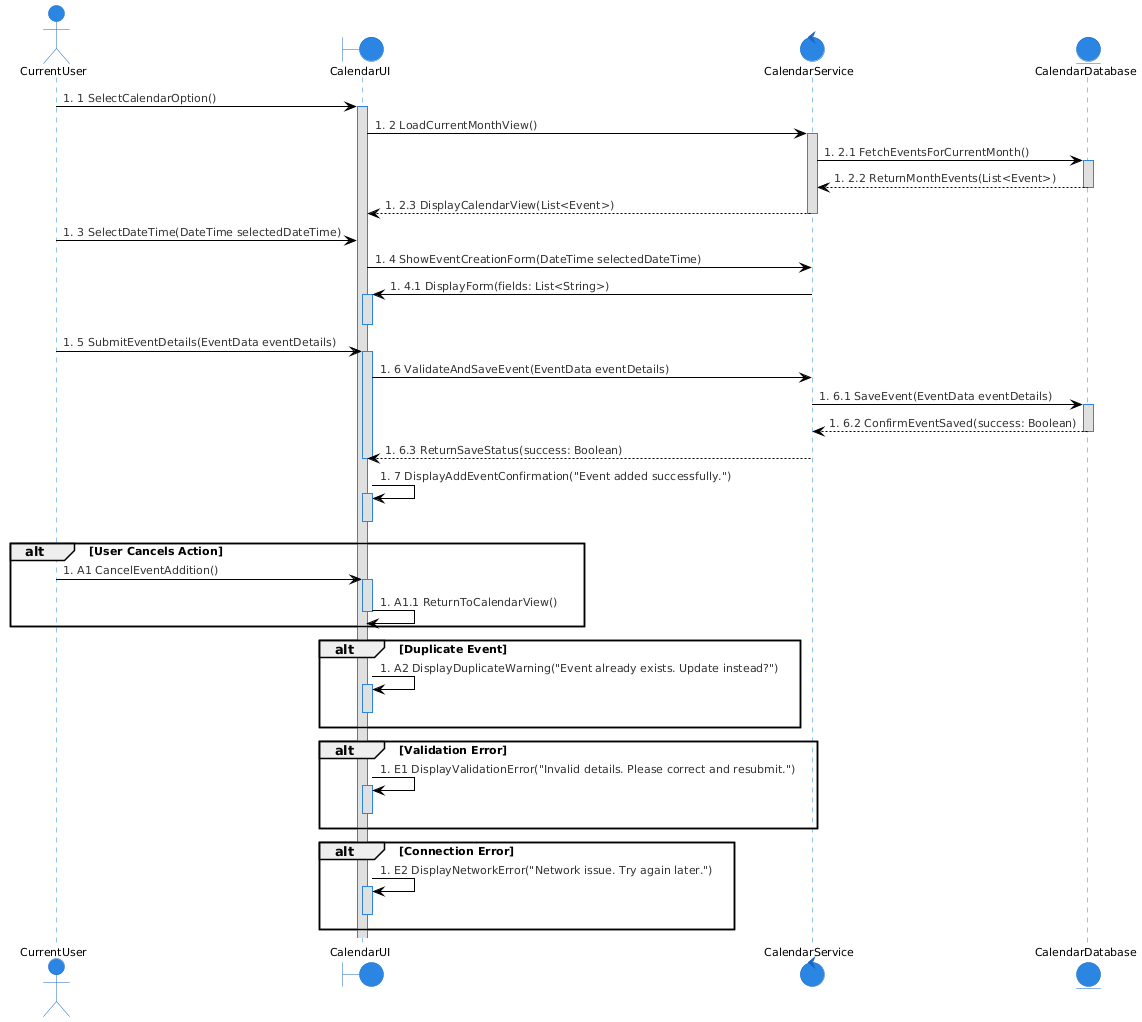

The diagram above was rendered by PlantUML. Its source (embedded in the PNG):
@startuml
!theme reddress-lightblue

actor CurrentUser as User
boundary CalendarUI
control CalendarService
entity CalendarDatabase

' #1 User selects the “Calendar” option to view the calendar
User -> CalendarUI: #1 SelectCalendarOption()
activate CalendarUI

' #2 System displays the calendar interface with the current month and existing events
CalendarUI -> CalendarService: #2 LoadCurrentMonthView()
activate CalendarService
CalendarService -> CalendarDatabase: #2.1 FetchEventsForCurrentMonth()
activate CalendarDatabase
CalendarDatabase --> CalendarService: #2.2 ReturnMonthEvents(List<Event>)
deactivate CalendarDatabase
CalendarService --> CalendarUI: #2.3 DisplayCalendarView(List<Event>)
deactivate CalendarService

' #3 User selects a specific date and time to add a new event
User -> CalendarUI: #3 SelectDateTime(DateTime selectedDateTime)

' #4 System displays a form for entering event details
CalendarUI -> CalendarService: #4 ShowEventCreationForm(DateTime selectedDateTime)
CalendarService -> CalendarUI: #4.1 DisplayForm(fields: List<String>)
activate CalendarUI
deactivate CalendarUI

' #5 User completes the form and submits the event details
User -> CalendarUI: #5 SubmitEventDetails(EventData eventDetails)
activate CalendarUI

' #6 System validates and saves the event to the database
CalendarUI -> CalendarService: #6 ValidateAndSaveEvent(EventData eventDetails)
CalendarService -> CalendarDatabase: #6.1 SaveEvent(EventData eventDetails)
activate CalendarDatabase
CalendarDatabase --> CalendarService: #6.2 ConfirmEventSaved(success: Boolean)
deactivate CalendarDatabase
CalendarService --> CalendarUI: #6.3 ReturnSaveStatus(success: Boolean)
deactivate CalendarUI

' #7 System confirms the addition of the new event
CalendarUI -> CalendarUI: #7 DisplayAddEventConfirmation("Event added successfully.")
activate CalendarUI
deactivate CalendarUI

' Alternative Flow 1: User Cancels Event Addition
alt User Cancels Action
    User -> CalendarUI: #A1 CancelEventAddition()
    activate CalendarUI
    CalendarUI -> CalendarUI: #A1.1 ReturnToCalendarView()
    deactivate CalendarUI
end

' Alternative Flow 2: Duplicate Event Found
alt Duplicate Event
    CalendarUI -> CalendarUI: #A2 DisplayDuplicateWarning("Event already exists. Update instead?")
    activate CalendarUI
    deactivate CalendarUI
end

' Exception Flow 1: Validation Error
alt Validation Error
    CalendarUI -> CalendarUI: #E1 DisplayValidationError("Invalid details. Please correct and resubmit.")
    activate CalendarUI
    deactivate CalendarUI
end

' Exception Flow 2: Connection Error
alt Connection Error
    CalendarUI -> CalendarUI: #E2 DisplayNetworkError("Network issue. Try again later.")
    activate CalendarUI
    deactivate CalendarUI
end
@enduml